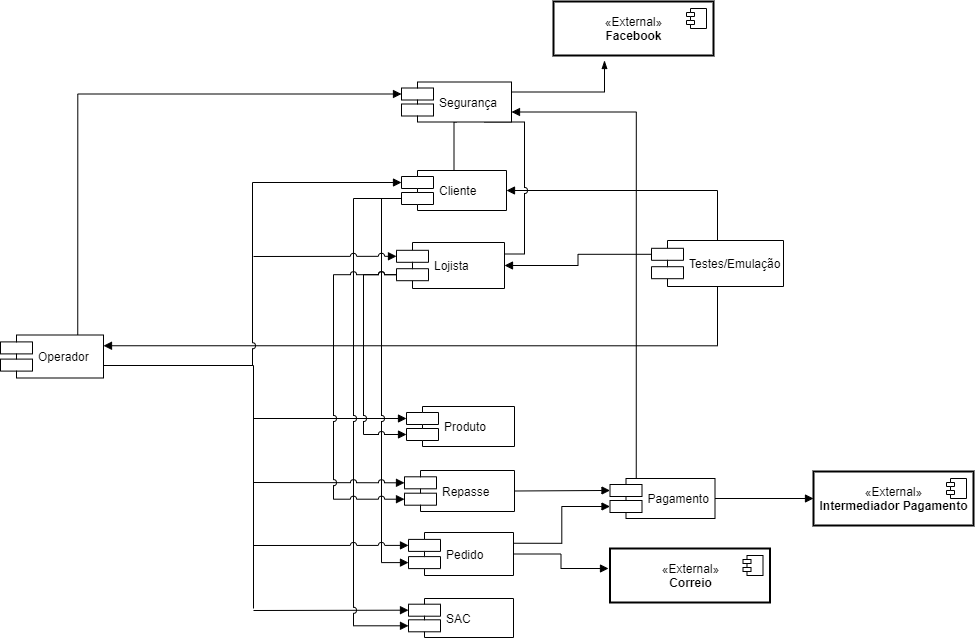

The diagram above was exported from draw.io. Its source (the exported page's mxGraphModel, read from the mxfile embedded in the PNG):
<mxGraphModel dx="1662" dy="713" grid="1" gridSize="10" guides="1" tooltips="1" connect="1" arrows="1" fold="1" page="1" pageScale="1" pageWidth="850" pageHeight="1100" math="0" shadow="0">
  <root>
    <mxCell id="0" />
    <mxCell id="1" parent="0" />
    <mxCell id="q4D7zLRu_sZIyzcaOShS-1" style="edgeStyle=orthogonalEdgeStyle;rounded=0;jumpStyle=arc;html=1;exitX=1;exitY=0.5;entryX=0;entryY=0.5;startSize=6;endArrow=block;endFill=1;jettySize=auto;orthogonalLoop=1;" edge="1" parent="1" source="q4D7zLRu_sZIyzcaOShS-3" target="q4D7zLRu_sZIyzcaOShS-32">
      <mxGeometry relative="1" as="geometry" />
    </mxCell>
    <mxCell id="q4D7zLRu_sZIyzcaOShS-2" style="edgeStyle=orthogonalEdgeStyle;rounded=0;jumpStyle=arc;html=1;exitX=0.25;exitY=0;entryX=1;entryY=0.75;startArrow=none;startFill=0;startSize=6;endArrow=block;endFill=1;jettySize=auto;orthogonalLoop=1;" edge="1" parent="1" source="q4D7zLRu_sZIyzcaOShS-3" target="q4D7zLRu_sZIyzcaOShS-29">
      <mxGeometry relative="1" as="geometry">
        <Array as="points">
          <mxPoint x="1016" y="551" />
        </Array>
      </mxGeometry>
    </mxCell>
    <mxCell id="q4D7zLRu_sZIyzcaOShS-3" value="Pagamento" style="shape=component;align=left;spacingLeft=36;" vertex="1" parent="1">
      <mxGeometry x="989.5" y="917" width="105" height="40" as="geometry" />
    </mxCell>
    <mxCell id="q4D7zLRu_sZIyzcaOShS-4" style="edgeStyle=orthogonalEdgeStyle;rounded=0;jumpStyle=arc;html=1;exitX=0;exitY=0.3;startSize=6;endArrow=none;endFill=0;jettySize=auto;orthogonalLoop=1;startArrow=block;startFill=1;" edge="1" parent="1" source="q4D7zLRu_sZIyzcaOShS-5">
      <mxGeometry relative="1" as="geometry">
        <mxPoint x="633" y="857" as="targetPoint" />
      </mxGeometry>
    </mxCell>
    <mxCell id="q4D7zLRu_sZIyzcaOShS-5" value="Produto" style="shape=component;align=left;spacingLeft=36;" vertex="1" parent="1">
      <mxGeometry x="786" y="845" width="108" height="40" as="geometry" />
    </mxCell>
    <mxCell id="q4D7zLRu_sZIyzcaOShS-6" style="edgeStyle=orthogonalEdgeStyle;rounded=0;jumpStyle=arc;html=1;exitX=0;exitY=0.3;startSize=6;endArrow=none;endFill=0;jettySize=auto;orthogonalLoop=1;startArrow=block;startFill=1;" edge="1" parent="1" source="q4D7zLRu_sZIyzcaOShS-7">
      <mxGeometry relative="1" as="geometry">
        <mxPoint x="633" y="1049" as="targetPoint" />
      </mxGeometry>
    </mxCell>
    <mxCell id="q4D7zLRu_sZIyzcaOShS-7" value="SAC" style="shape=component;align=left;spacingLeft=36;" vertex="1" parent="1">
      <mxGeometry x="788" y="1037" width="105" height="39" as="geometry" />
    </mxCell>
    <mxCell id="q4D7zLRu_sZIyzcaOShS-8" style="edgeStyle=orthogonalEdgeStyle;rounded=0;html=1;exitX=1;exitY=0.5;entryX=0.5;entryY=0;jettySize=auto;orthogonalLoop=1;endArrow=none;endFill=0;startSize=6;startArrow=block;startFill=1;" edge="1" parent="1" source="q4D7zLRu_sZIyzcaOShS-11" target="q4D7zLRu_sZIyzcaOShS-16">
      <mxGeometry relative="1" as="geometry" />
    </mxCell>
    <mxCell id="q4D7zLRu_sZIyzcaOShS-9" style="edgeStyle=orthogonalEdgeStyle;rounded=0;jumpStyle=arc;html=1;exitX=0;exitY=0.7;entryX=0;entryY=0.7;startSize=6;endArrow=block;endFill=1;jettySize=auto;orthogonalLoop=1;" edge="1" parent="1" source="q4D7zLRu_sZIyzcaOShS-11" target="q4D7zLRu_sZIyzcaOShS-15">
      <mxGeometry relative="1" as="geometry" />
    </mxCell>
    <mxCell id="q4D7zLRu_sZIyzcaOShS-10" style="edgeStyle=orthogonalEdgeStyle;rounded=0;jumpStyle=arc;html=1;exitX=0;exitY=0.7;entryX=0;entryY=0.7;startArrow=none;startFill=0;startSize=6;endArrow=block;endFill=1;jettySize=auto;orthogonalLoop=1;" edge="1" parent="1" source="q4D7zLRu_sZIyzcaOShS-11" target="q4D7zLRu_sZIyzcaOShS-7">
      <mxGeometry relative="1" as="geometry">
        <Array as="points">
          <mxPoint x="733" y="637" />
          <mxPoint x="733" y="1064" />
        </Array>
      </mxGeometry>
    </mxCell>
    <mxCell id="q4D7zLRu_sZIyzcaOShS-11" value="Cliente" style="shape=component;align=left;spacingLeft=36;" vertex="1" parent="1">
      <mxGeometry x="781" y="609" width="105" height="40" as="geometry" />
    </mxCell>
    <mxCell id="q4D7zLRu_sZIyzcaOShS-12" style="edgeStyle=orthogonalEdgeStyle;rounded=0;jumpStyle=arc;html=1;exitX=1;exitY=0.25;entryX=0;entryY=0.7;startSize=6;endArrow=block;endFill=1;jettySize=auto;orthogonalLoop=1;" edge="1" parent="1" source="q4D7zLRu_sZIyzcaOShS-15" target="q4D7zLRu_sZIyzcaOShS-3">
      <mxGeometry relative="1" as="geometry" />
    </mxCell>
    <mxCell id="q4D7zLRu_sZIyzcaOShS-13" style="edgeStyle=orthogonalEdgeStyle;rounded=0;jumpStyle=arc;html=1;exitX=1;exitY=0.5;entryX=0;entryY=0.7;startSize=6;endArrow=block;endFill=1;jettySize=auto;orthogonalLoop=1;" edge="1" parent="1" source="q4D7zLRu_sZIyzcaOShS-15">
      <mxGeometry relative="1" as="geometry">
        <mxPoint x="988" y="1007" as="targetPoint" />
      </mxGeometry>
    </mxCell>
    <mxCell id="q4D7zLRu_sZIyzcaOShS-14" style="edgeStyle=orthogonalEdgeStyle;rounded=0;jumpStyle=arc;html=1;exitX=0;exitY=0.3;startSize=6;endArrow=none;endFill=0;jettySize=auto;orthogonalLoop=1;startArrow=block;startFill=1;" edge="1" parent="1" source="q4D7zLRu_sZIyzcaOShS-15">
      <mxGeometry relative="1" as="geometry">
        <mxPoint x="633" y="984" as="targetPoint" />
      </mxGeometry>
    </mxCell>
    <mxCell id="q4D7zLRu_sZIyzcaOShS-15" value="Pedido" style="shape=component;align=left;spacingLeft=36;" vertex="1" parent="1">
      <mxGeometry x="788" y="971" width="105" height="43" as="geometry" />
    </mxCell>
    <mxCell id="q4D7zLRu_sZIyzcaOShS-16" value="Testes/Emulação" style="shape=component;align=left;spacingLeft=36;" vertex="1" parent="1">
      <mxGeometry x="1031" y="679" width="132" height="46" as="geometry" />
    </mxCell>
    <mxCell id="q4D7zLRu_sZIyzcaOShS-17" style="edgeStyle=orthogonalEdgeStyle;rounded=0;jumpStyle=arc;html=1;exitX=1;exitY=0.5;entryX=0;entryY=0.3;startSize=6;endArrow=block;endFill=1;jettySize=auto;orthogonalLoop=1;" edge="1" parent="1" source="q4D7zLRu_sZIyzcaOShS-19" target="q4D7zLRu_sZIyzcaOShS-3">
      <mxGeometry relative="1" as="geometry" />
    </mxCell>
    <mxCell id="q4D7zLRu_sZIyzcaOShS-18" style="edgeStyle=orthogonalEdgeStyle;rounded=0;jumpStyle=arc;html=1;exitX=0;exitY=0.3;startSize=6;endArrow=none;endFill=0;jettySize=auto;orthogonalLoop=1;startArrow=block;startFill=1;" edge="1" parent="1" source="q4D7zLRu_sZIyzcaOShS-19">
      <mxGeometry relative="1" as="geometry">
        <mxPoint x="633" y="921" as="targetPoint" />
      </mxGeometry>
    </mxCell>
    <mxCell id="q4D7zLRu_sZIyzcaOShS-19" value="Repasse" style="shape=component;align=left;spacingLeft=36;" vertex="1" parent="1">
      <mxGeometry x="784" y="909" width="110" height="41" as="geometry" />
    </mxCell>
    <mxCell id="q4D7zLRu_sZIyzcaOShS-20" style="edgeStyle=orthogonalEdgeStyle;rounded=0;html=1;exitX=1;exitY=0.5;entryX=0;entryY=0.3;startSize=6;endArrow=none;endFill=0;jettySize=auto;orthogonalLoop=1;startArrow=block;startFill=1;" edge="1" parent="1" source="q4D7zLRu_sZIyzcaOShS-24" target="q4D7zLRu_sZIyzcaOShS-16">
      <mxGeometry relative="1" as="geometry" />
    </mxCell>
    <mxCell id="q4D7zLRu_sZIyzcaOShS-21" style="edgeStyle=orthogonalEdgeStyle;rounded=0;jumpStyle=arc;html=1;exitX=0;exitY=0.3;startSize=6;endArrow=none;endFill=0;jettySize=auto;orthogonalLoop=1;startArrow=block;startFill=1;" edge="1" parent="1" source="q4D7zLRu_sZIyzcaOShS-24">
      <mxGeometry relative="1" as="geometry">
        <mxPoint x="633" y="695" as="targetPoint" />
      </mxGeometry>
    </mxCell>
    <mxCell id="q4D7zLRu_sZIyzcaOShS-22" style="edgeStyle=orthogonalEdgeStyle;rounded=0;jumpStyle=arc;html=1;exitX=0;exitY=0.7;entryX=0;entryY=0.7;startArrow=none;startFill=0;startSize=6;endArrow=block;endFill=1;jettySize=auto;orthogonalLoop=1;" edge="1" parent="1" source="q4D7zLRu_sZIyzcaOShS-24" target="q4D7zLRu_sZIyzcaOShS-5">
      <mxGeometry relative="1" as="geometry">
        <Array as="points">
          <mxPoint x="743" y="713" />
          <mxPoint x="743" y="873" />
        </Array>
      </mxGeometry>
    </mxCell>
    <mxCell id="q4D7zLRu_sZIyzcaOShS-23" style="edgeStyle=orthogonalEdgeStyle;rounded=0;jumpStyle=arc;html=1;exitX=0;exitY=0.7;entryX=0;entryY=0.7;startArrow=none;startFill=0;startSize=6;endArrow=block;endFill=1;jettySize=auto;orthogonalLoop=1;" edge="1" parent="1" source="q4D7zLRu_sZIyzcaOShS-24" target="q4D7zLRu_sZIyzcaOShS-19">
      <mxGeometry relative="1" as="geometry">
        <Array as="points">
          <mxPoint x="713" y="713" />
          <mxPoint x="713" y="938" />
        </Array>
      </mxGeometry>
    </mxCell>
    <mxCell id="q4D7zLRu_sZIyzcaOShS-24" value="Lojista" style="shape=component;align=left;spacingLeft=36;" vertex="1" parent="1">
      <mxGeometry x="776" y="681" width="108" height="46" as="geometry" />
    </mxCell>
    <mxCell id="q4D7zLRu_sZIyzcaOShS-25" style="edgeStyle=orthogonalEdgeStyle;rounded=0;html=1;exitX=1;exitY=0.25;startSize=6;endArrow=none;endFill=0;jettySize=auto;orthogonalLoop=1;startArrow=block;startFill=1;" edge="1" parent="1" source="q4D7zLRu_sZIyzcaOShS-39" target="q4D7zLRu_sZIyzcaOShS-16">
      <mxGeometry relative="1" as="geometry">
        <mxPoint x="884" y="774" as="sourcePoint" />
      </mxGeometry>
    </mxCell>
    <mxCell id="q4D7zLRu_sZIyzcaOShS-26" style="edgeStyle=orthogonalEdgeStyle;rounded=0;html=1;exitX=0.5;exitY=1;entryX=0.5;entryY=0;startSize=6;endArrow=none;endFill=0;jettySize=auto;orthogonalLoop=1;" edge="1" parent="1" source="q4D7zLRu_sZIyzcaOShS-29" target="q4D7zLRu_sZIyzcaOShS-11">
      <mxGeometry relative="1" as="geometry">
        <Array as="points">
          <mxPoint x="834" y="561" />
        </Array>
      </mxGeometry>
    </mxCell>
    <mxCell id="q4D7zLRu_sZIyzcaOShS-27" style="edgeStyle=orthogonalEdgeStyle;rounded=0;html=1;exitX=0.75;exitY=1;entryX=1;entryY=0.25;startSize=6;endArrow=none;endFill=0;jettySize=auto;orthogonalLoop=1;jumpStyle=arc;" edge="1" parent="1" source="q4D7zLRu_sZIyzcaOShS-29" target="q4D7zLRu_sZIyzcaOShS-24">
      <mxGeometry relative="1" as="geometry">
        <Array as="points">
          <mxPoint x="904" y="561" />
          <mxPoint x="904" y="693" />
        </Array>
      </mxGeometry>
    </mxCell>
    <mxCell id="q4D7zLRu_sZIyzcaOShS-28" style="edgeStyle=orthogonalEdgeStyle;rounded=0;jumpStyle=arc;html=1;exitX=1;exitY=0.25;entryX=0;entryY=0.3;startArrow=none;startFill=0;startSize=6;endArrow=blockThin;endFill=1;jettySize=auto;orthogonalLoop=1;" edge="1" parent="1" source="q4D7zLRu_sZIyzcaOShS-29">
      <mxGeometry relative="1" as="geometry">
        <mxPoint x="984" y="499" as="targetPoint" />
      </mxGeometry>
    </mxCell>
    <mxCell id="q4D7zLRu_sZIyzcaOShS-29" value="Segurança" style="shape=component;align=left;spacingLeft=36;" vertex="1" parent="1">
      <mxGeometry x="781" y="520.5" width="110" height="40" as="geometry" />
    </mxCell>
    <mxCell id="q4D7zLRu_sZIyzcaOShS-30" value="«External»&lt;br&gt;&lt;b&gt;Correio&lt;/b&gt;" style="html=1;strokeWidth=2;" vertex="1" parent="1">
      <mxGeometry x="989.5" y="987" width="160" height="54" as="geometry" />
    </mxCell>
    <mxCell id="q4D7zLRu_sZIyzcaOShS-31" value="" style="shape=component;jettyWidth=8;jettyHeight=4;" vertex="1" parent="q4D7zLRu_sZIyzcaOShS-30">
      <mxGeometry x="1" width="20" height="20" relative="1" as="geometry">
        <mxPoint x="-27" y="7" as="offset" />
      </mxGeometry>
    </mxCell>
    <mxCell id="q4D7zLRu_sZIyzcaOShS-32" value="«External»&lt;br&gt;&lt;b&gt;Intermediador Pagamento&lt;/b&gt;" style="html=1;strokeWidth=2;" vertex="1" parent="1">
      <mxGeometry x="1193" y="910" width="160" height="54" as="geometry" />
    </mxCell>
    <mxCell id="q4D7zLRu_sZIyzcaOShS-33" value="" style="shape=component;jettyWidth=8;jettyHeight=4;" vertex="1" parent="q4D7zLRu_sZIyzcaOShS-32">
      <mxGeometry x="1" width="20" height="20" relative="1" as="geometry">
        <mxPoint x="-27" y="7" as="offset" />
      </mxGeometry>
    </mxCell>
    <mxCell id="q4D7zLRu_sZIyzcaOShS-34" value="«External»&lt;br&gt;&lt;b&gt;Facebook&lt;/b&gt;" style="html=1;strokeWidth=2;" vertex="1" parent="1">
      <mxGeometry x="933" y="440" width="160" height="54" as="geometry" />
    </mxCell>
    <mxCell id="q4D7zLRu_sZIyzcaOShS-35" value="" style="shape=component;jettyWidth=8;jettyHeight=4;" vertex="1" parent="q4D7zLRu_sZIyzcaOShS-34">
      <mxGeometry x="1" width="20" height="20" relative="1" as="geometry">
        <mxPoint x="-27" y="7" as="offset" />
      </mxGeometry>
    </mxCell>
    <mxCell id="q4D7zLRu_sZIyzcaOShS-36" style="edgeStyle=orthogonalEdgeStyle;rounded=0;jumpStyle=arc;html=1;exitX=1;exitY=0.5;entryX=0;entryY=0.3;startSize=6;endArrow=block;endFill=1;jettySize=auto;orthogonalLoop=1;" edge="1" parent="1" target="q4D7zLRu_sZIyzcaOShS-11">
      <mxGeometry relative="1" as="geometry">
        <mxPoint x="483" y="804" as="sourcePoint" />
      </mxGeometry>
    </mxCell>
    <mxCell id="q4D7zLRu_sZIyzcaOShS-37" style="edgeStyle=orthogonalEdgeStyle;rounded=0;jumpStyle=arc;html=1;exitX=1;exitY=0.5;startSize=6;endArrow=none;endFill=0;jettySize=auto;orthogonalLoop=1;" edge="1" parent="1">
      <mxGeometry relative="1" as="geometry">
        <mxPoint x="633" y="1047" as="targetPoint" />
        <mxPoint x="483" y="804" as="sourcePoint" />
      </mxGeometry>
    </mxCell>
    <mxCell id="q4D7zLRu_sZIyzcaOShS-38" style="edgeStyle=orthogonalEdgeStyle;rounded=0;jumpStyle=arc;html=1;exitX=0.75;exitY=0;entryX=0;entryY=0.3;startSize=6;endArrow=block;endFill=1;jettySize=auto;orthogonalLoop=1;" edge="1" parent="1" source="q4D7zLRu_sZIyzcaOShS-39" target="q4D7zLRu_sZIyzcaOShS-29">
      <mxGeometry relative="1" as="geometry" />
    </mxCell>
    <mxCell id="q4D7zLRu_sZIyzcaOShS-39" value="Operador" style="shape=component;align=left;spacingLeft=36;" vertex="1" parent="1">
      <mxGeometry x="380" y="773.5" width="103" height="43" as="geometry" />
    </mxCell>
  </root>
</mxGraphModel>